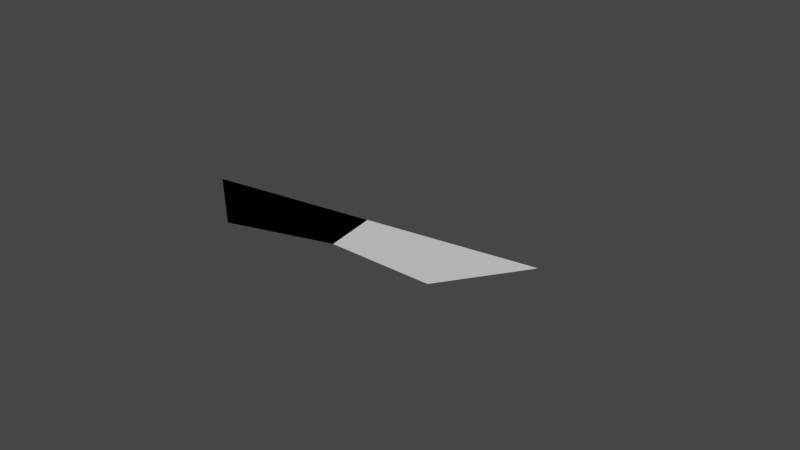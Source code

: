 # Source: urb-estrellas.blend  (saved by Blender 2.93.21; exported with 4.5.12 LTS)
import bpy
from mathutils import Matrix  # noqa: F401  (used for matrix-valued properties, if any)

bpy.ops.wm.read_factory_settings(use_empty=True)
scene = bpy.context.scene
scene.name = 'Scene'

# ---- collections
col_collection = bpy.data.collections.new('Collection'); scene.collection.children.link(col_collection)

# ---- world
world_world = bpy.data.worlds.new('World'); scene.world = world_world
world_world.use_nodes = True; world_world.node_tree.nodes.clear()
_N = world_world.node_tree.nodes; _L = world_world.node_tree.links
n0 = _N.new('ShaderNodeOutputWorld'); n0.name = 'World Output'; n0.location = (300, 300)
n1 = _N.new('ShaderNodeBackground'); n1.name = 'Background'; n1.location = (10, 300)
n1.inputs[0].default_value = (0.05088, 0.05088, 0.05088, 1.0)
_L.new(n1.outputs[0], n0.inputs[0])
n0.is_active_output = True
world_world.color = (0.05088, 0.05088, 0.05088)
world_world.use_sun_shadow = False
world_world.sun_shadow_jitter_overblur = 0.0

# ---- meshes
me_plane = bpy.data.meshes.new('Plane')
me_plane.from_pydata([(-0.5836, -0.01135, 0.0), (0.0, -0.1976, 0.0), (-0.3595, -0.254, 0.0), (0.5836, -0.01135, 0.0), (0.3595, -0.254, 0.0), (0.0, -0.01135, 0.0), (-0.8475, -0.009429, 0.0), (0.9177, 0.2805, 0.0), (0.8784, -0.00778, 0.0), (1.056, 0.261, 0.0)], [(0, 6), (8, 7), (3, 8), (7, 9)], [(2, 0, 5, 3, 4, 1), (1, 5, 0, 2)])
_uv = me_plane.uv_layers.new(name='UVMap')
_uv.uv.foreach_set('vector', [0.0, 0.0, 0.0, 0.0, 0.0, 0.0, 0.0, 0.0, 0.0, 0.0, 0.0, 0.0, 0.0, 0.0, 0.0, 0.0, 0.0, 0.0, 0.0, 0.0])
me_plane.use_remesh_fix_poles = True
me_plane.use_remesh_preserve_attributes = False
me_plane.update()

# ---- objects
ob_empty = bpy.data.objects.new('Empty', None)
ob_plane = bpy.data.objects.new('Plane', me_plane)

# ---- transforms, parenting, visibility, modifiers, constraints
ob_empty.location = (0.0, 0.0, 0.0)
ob_empty.empty_display_type = 'IMAGE'
ob_empty.empty_display_size = 5.0
ob_plane.location = (-0.8374, -1.566, 0.0)
ob_plane.rotation_euler = (0.0, -0.0, 0.1409)

# ---- collection membership
col_collection.objects.link(ob_empty)
col_collection.objects.link(ob_plane)

# ---- scene / render settings (as saved in the file)
scene.frame_start = 1; scene.frame_end = 250; scene.frame_set(1)
scene.render.engine = 'BLENDER_EEVEE_NEXT'
scene.cycles.use_denoising = False
scene.cycles.samples = 128
scene.cycles.sampling_pattern = 'TABULATED_SOBOL'
scene.cycles.use_adaptive_sampling = False
scene.cycles.use_light_tree = False
scene.view_settings.view_transform = 'Filmic'
bpy.context.view_layer.update()

# ---- added for rendering (the .blend has no active camera and no usable light): camera, sun
cam_auto = bpy.data.cameras.new('AutoCamera')
cam_auto.lens = 50.0
cam_auto.sensor_width = 36.0
cam_auto.clip_end = 1000.0
ob_auto_camera = bpy.data.objects.new('AutoCamera', cam_auto)
scene.collection.objects.link(ob_auto_camera)
ob_auto_camera.location = (1.22052, -3.88681, 1.56545)
ob_auto_camera.rotation_euler = (1.09748, -7.21219e-08, 0.694738)
scene.camera = ob_auto_camera
light_auto_sun = bpy.data.lights.new('AutoSun', 'SUN')
light_auto_sun.energy = 3.0
light_auto_sun.angle = 0.0523599
ob_auto_sun = bpy.data.objects.new('AutoSun', light_auto_sun)
scene.collection.objects.link(ob_auto_sun)
ob_auto_sun.rotation_euler = (0.872665, 0.174533, 0.523599)
bpy.context.view_layer.update()
